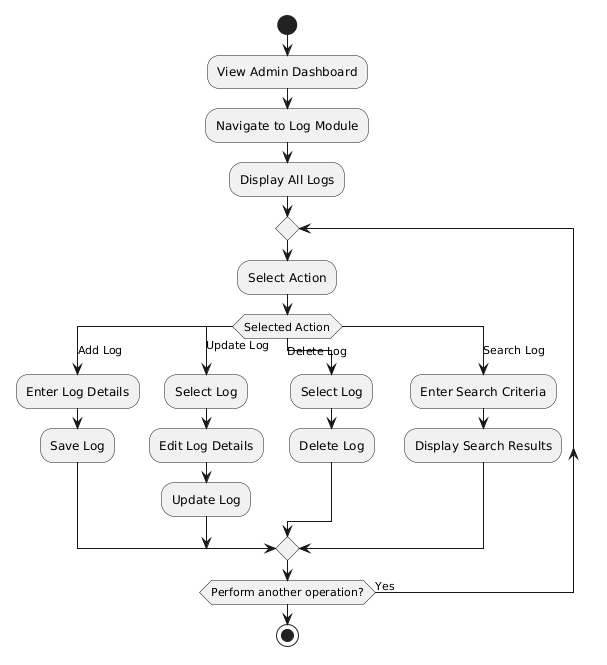

The diagram above was rendered by PlantUML. Its source (embedded in the PNG):
@startuml
start

:View Admin Dashboard;

:Navigate to Log Module;

:Display All Logs;

repeat

:Select Action;

switch (Selected Action)

case (Add Log)
    :Enter Log Details;
    :Save Log;

case (Update Log)
    :Select Log;
    :Edit Log Details;
    :Update Log;

case (Delete Log)
    :Select Log;
    :Delete Log;

case (Search Log)
    :Enter Search Criteria;
    :Display Search Results;

endswitch

repeat while (Perform another operation?) is (Yes)

stop
@enduml